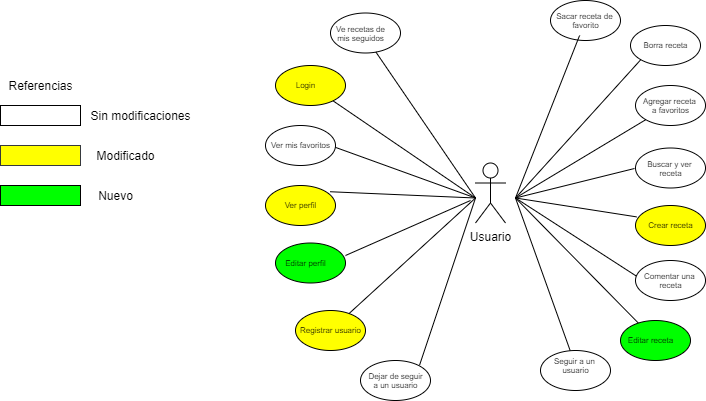

The diagram above was exported from draw.io. Its source (the exported page's mxGraphModel, read from the mxfile embedded in the PNG):
<mxGraphModel dx="858" dy="441" grid="1" gridSize="10" guides="1" tooltips="1" connect="1" arrows="1" fold="1" page="1" pageScale="1" pageWidth="827" pageHeight="1169" math="0" shadow="0">
  <root>
    <mxCell id="0" />
    <mxCell id="1" parent="0" />
    <mxCell id="WEP2w-aAyDaE7h5qEHEa-1" value="" style="rounded=0;whiteSpace=wrap;html=1;" parent="1" vertex="1">
      <mxGeometry x="10" y="105" width="80" height="20" as="geometry" />
    </mxCell>
    <mxCell id="WEP2w-aAyDaE7h5qEHEa-2" value="" style="rounded=0;whiteSpace=wrap;html=1;fontColor=#ffffff;fillColor=#00FF00;" parent="1" vertex="1">
      <mxGeometry x="10" y="185" width="80" height="20" as="geometry" />
    </mxCell>
    <mxCell id="WEP2w-aAyDaE7h5qEHEa-3" value="" style="rounded=0;whiteSpace=wrap;html=1;strokeColor=#36393d;fillColor=#FFFF00;" parent="1" vertex="1">
      <mxGeometry x="10" y="145" width="80" height="20" as="geometry" />
    </mxCell>
    <mxCell id="WEP2w-aAyDaE7h5qEHEa-4" value="Referencias" style="text;html=1;align=center;verticalAlign=middle;resizable=0;points=[];autosize=1;" parent="1" vertex="1">
      <mxGeometry x="10" y="75" width="80" height="20" as="geometry" />
    </mxCell>
    <mxCell id="WEP2w-aAyDaE7h5qEHEa-5" value="Sin modificaciones" style="text;html=1;align=center;verticalAlign=middle;resizable=0;points=[];autosize=1;" parent="1" vertex="1">
      <mxGeometry x="90" y="105" width="120" height="20" as="geometry" />
    </mxCell>
    <mxCell id="WEP2w-aAyDaE7h5qEHEa-6" value="Modificado" style="text;html=1;align=center;verticalAlign=middle;resizable=0;points=[];autosize=1;" parent="1" vertex="1">
      <mxGeometry x="100" y="145" width="70" height="20" as="geometry" />
    </mxCell>
    <mxCell id="WEP2w-aAyDaE7h5qEHEa-9" value="Nuevo" style="text;html=1;align=center;verticalAlign=middle;resizable=0;points=[];autosize=1;" parent="1" vertex="1">
      <mxGeometry x="100" y="185" width="50" height="20" as="geometry" />
    </mxCell>
    <mxCell id="WEP2w-aAyDaE7h5qEHEa-12" value="Usuario" style="shape=umlActor;verticalLabelPosition=bottom;verticalAlign=top;html=1;outlineConnect=0;strokeColor=#000000;fillColor=#FFFFFF;fontStyle=0" parent="1" vertex="1">
      <mxGeometry x="485" y="162.5" width="30" height="60" as="geometry" />
    </mxCell>
    <mxCell id="WEP2w-aAyDaE7h5qEHEa-14" value="" style="ellipse;whiteSpace=wrap;html=1;" parent="1" vertex="1">
      <mxGeometry x="645" y="147.5" width="70" height="40" as="geometry" />
    </mxCell>
    <mxCell id="WEP2w-aAyDaE7h5qEHEa-16" value="" style="ellipse;whiteSpace=wrap;html=1;fillColor=#FFFF00;" parent="1" vertex="1">
      <mxGeometry x="645" y="205" width="70" height="40" as="geometry" />
    </mxCell>
    <mxCell id="WEP2w-aAyDaE7h5qEHEa-17" value="Buscar y ver &lt;br style=&quot;font-size: 8px;&quot;&gt;receta" style="text;html=1;align=center;verticalAlign=middle;resizable=0;points=[];autosize=1;fontSize=8;" parent="1" vertex="1">
      <mxGeometry x="650" y="152.5" width="60" height="30" as="geometry" />
    </mxCell>
    <mxCell id="WEP2w-aAyDaE7h5qEHEa-19" value="&lt;font color=&quot;#000000&quot; style=&quot;font-size: 8px;&quot;&gt;Crear receta&lt;/font&gt;" style="text;html=1;align=center;verticalAlign=middle;resizable=0;points=[];autosize=1;fontSize=8;" parent="1" vertex="1">
      <mxGeometry x="650" y="215" width="60" height="20" as="geometry" />
    </mxCell>
    <mxCell id="WEP2w-aAyDaE7h5qEHEa-20" value="" style="endArrow=none;html=1;fontSize=7;fontColor=#00FF00;" parent="1" edge="1">
      <mxGeometry width="50" height="50" relative="1" as="geometry">
        <mxPoint x="525" y="197.5" as="sourcePoint" />
        <mxPoint x="644" y="168" as="targetPoint" />
      </mxGeometry>
    </mxCell>
    <mxCell id="WEP2w-aAyDaE7h5qEHEa-21" value="" style="endArrow=none;html=1;fontSize=7;fontColor=#00FF00;entryX=0.014;entryY=0.284;entryDx=0;entryDy=0;entryPerimeter=0;" parent="1" target="WEP2w-aAyDaE7h5qEHEa-16" edge="1">
      <mxGeometry width="50" height="50" relative="1" as="geometry">
        <mxPoint x="525" y="197.5" as="sourcePoint" />
        <mxPoint x="575" y="142.5" as="targetPoint" />
      </mxGeometry>
    </mxCell>
    <mxCell id="OCAK9qYY5XM6jHTFr0Xz-4" value="" style="ellipse;whiteSpace=wrap;html=1;fillColor=#FFFFFF;" parent="1" vertex="1">
      <mxGeometry x="645" y="260" width="70" height="40" as="geometry" />
    </mxCell>
    <mxCell id="OCAK9qYY5XM6jHTFr0Xz-5" value="&lt;font color=&quot;#000000&quot; style=&quot;font-size: 8px&quot;&gt;Comentar una &lt;br&gt;receta&lt;/font&gt;" style="text;html=1;align=center;verticalAlign=middle;resizable=0;points=[];autosize=1;fontSize=8;" parent="1" vertex="1">
      <mxGeometry x="645" y="265" width="70" height="30" as="geometry" />
    </mxCell>
    <mxCell id="OCAK9qYY5XM6jHTFr0Xz-7" value="" style="ellipse;whiteSpace=wrap;html=1;fillColor=#FFFF00;" parent="1" vertex="1">
      <mxGeometry x="275" y="185" width="70" height="40" as="geometry" />
    </mxCell>
    <mxCell id="OCAK9qYY5XM6jHTFr0Xz-8" value="Ver perfil" style="text;html=1;align=center;verticalAlign=middle;resizable=0;points=[];autosize=1;fontSize=8;" parent="1" vertex="1">
      <mxGeometry x="285" y="195" width="50" height="20" as="geometry" />
    </mxCell>
    <mxCell id="OCAK9qYY5XM6jHTFr0Xz-10" value="" style="ellipse;whiteSpace=wrap;html=1;fillColor=#FFFFFF;" parent="1" vertex="1">
      <mxGeometry x="275" y="125" width="70" height="40" as="geometry" />
    </mxCell>
    <mxCell id="OCAK9qYY5XM6jHTFr0Xz-11" value="Ver mis favoritos" style="text;html=1;align=center;verticalAlign=middle;resizable=0;points=[];autosize=1;fontSize=8;" parent="1" vertex="1">
      <mxGeometry x="275" y="135" width="70" height="20" as="geometry" />
    </mxCell>
    <mxCell id="OCAK9qYY5XM6jHTFr0Xz-16" value="" style="endArrow=none;html=1;fontColor=#000000;entryX=0.01;entryY=0.35;entryDx=0;entryDy=0;entryPerimeter=0;" parent="1" target="OCAK9qYY5XM6jHTFr0Xz-5" edge="1">
      <mxGeometry width="50" height="50" relative="1" as="geometry">
        <mxPoint x="525" y="197.5" as="sourcePoint" />
        <mxPoint x="575" y="142.5" as="targetPoint" />
      </mxGeometry>
    </mxCell>
    <mxCell id="OCAK9qYY5XM6jHTFr0Xz-21" value="" style="ellipse;whiteSpace=wrap;html=1;fillColor=#FFFFFF;" parent="1" vertex="1">
      <mxGeometry x="645" y="85" width="70" height="40" as="geometry" />
    </mxCell>
    <mxCell id="OCAK9qYY5XM6jHTFr0Xz-22" value="Agregar receta &lt;br&gt;a favoritos" style="text;html=1;align=center;verticalAlign=middle;resizable=0;points=[];autosize=1;fontSize=8;" parent="1" vertex="1">
      <mxGeometry x="645" y="90" width="70" height="30" as="geometry" />
    </mxCell>
    <mxCell id="OCAK9qYY5XM6jHTFr0Xz-23" value="" style="endArrow=none;html=1;fontColor=#000000;entryX=1;entryY=0.594;entryDx=0;entryDy=0;entryPerimeter=0;" parent="1" target="OCAK9qYY5XM6jHTFr0Xz-11" edge="1">
      <mxGeometry width="50" height="50" relative="1" as="geometry">
        <mxPoint x="485" y="197.5" as="sourcePoint" />
        <mxPoint x="525" y="157.5" as="targetPoint" />
      </mxGeometry>
    </mxCell>
    <mxCell id="OCAK9qYY5XM6jHTFr0Xz-24" value="" style="endArrow=none;html=1;fontColor=#000000;exitX=0.925;exitY=0.156;exitDx=0;exitDy=0;exitPerimeter=0;" parent="1" edge="1" source="OCAK9qYY5XM6jHTFr0Xz-7">
      <mxGeometry width="50" height="50" relative="1" as="geometry">
        <mxPoint x="425" y="232.5" as="sourcePoint" />
        <mxPoint x="485" y="197.5" as="targetPoint" />
      </mxGeometry>
    </mxCell>
    <mxCell id="OCAK9qYY5XM6jHTFr0Xz-31" value="" style="endArrow=none;html=1;fontColor=#000000;entryX=0;entryY=1;entryDx=0;entryDy=0;" parent="1" target="OCAK9qYY5XM6jHTFr0Xz-21" edge="1">
      <mxGeometry width="50" height="50" relative="1" as="geometry">
        <mxPoint x="525" y="197.5" as="sourcePoint" />
        <mxPoint x="575" y="147.5" as="targetPoint" />
      </mxGeometry>
    </mxCell>
    <mxCell id="VtuNi4yMClSt4l6G7bOD-1" value="" style="ellipse;whiteSpace=wrap;html=1;" parent="1" vertex="1">
      <mxGeometry x="640" y="25" width="70" height="40" as="geometry" />
    </mxCell>
    <mxCell id="VtuNi4yMClSt4l6G7bOD-2" value="&lt;font color=&quot;#000000&quot; style=&quot;font-size: 8px&quot;&gt;Borra receta&lt;/font&gt;" style="text;html=1;align=center;verticalAlign=middle;resizable=0;points=[];autosize=1;fontSize=8;" parent="1" vertex="1">
      <mxGeometry x="645" y="35" width="60" height="20" as="geometry" />
    </mxCell>
    <mxCell id="VtuNi4yMClSt4l6G7bOD-3" value="" style="ellipse;whiteSpace=wrap;html=1;fillColor=#FFFF00;" parent="1" vertex="1">
      <mxGeometry x="285" y="65" width="70" height="40" as="geometry" />
    </mxCell>
    <mxCell id="VtuNi4yMClSt4l6G7bOD-4" value="&lt;font color=&quot;#000000&quot; style=&quot;font-size: 8px&quot;&gt;Login&lt;/font&gt;" style="text;html=1;align=center;verticalAlign=middle;resizable=0;points=[];autosize=1;fontSize=8;" parent="1" vertex="1">
      <mxGeometry x="295" y="75" width="40" height="20" as="geometry" />
    </mxCell>
    <mxCell id="VtuNi4yMClSt4l6G7bOD-5" value="" style="ellipse;whiteSpace=wrap;html=1;fillColor=#FFFF00;" parent="1" vertex="1">
      <mxGeometry x="305" y="310" width="70" height="40" as="geometry" />
    </mxCell>
    <mxCell id="VtuNi4yMClSt4l6G7bOD-6" value="&lt;font color=&quot;#000000&quot; style=&quot;font-size: 8px&quot;&gt;Registrar usuario&lt;/font&gt;" style="text;html=1;align=center;verticalAlign=middle;resizable=0;points=[];autosize=1;fontSize=8;" parent="1" vertex="1">
      <mxGeometry x="300" y="320" width="80" height="20" as="geometry" />
    </mxCell>
    <mxCell id="VtuNi4yMClSt4l6G7bOD-8" value="" style="endArrow=none;html=1;" parent="1" source="VtuNi4yMClSt4l6G7bOD-5" edge="1">
      <mxGeometry width="50" height="50" relative="1" as="geometry">
        <mxPoint x="415" y="277.5" as="sourcePoint" />
        <mxPoint x="485" y="197.5" as="targetPoint" />
      </mxGeometry>
    </mxCell>
    <mxCell id="VtuNi4yMClSt4l6G7bOD-9" value="" style="endArrow=none;html=1;" parent="1" edge="1" source="VtuNi4yMClSt4l6G7bOD-3">
      <mxGeometry width="50" height="50" relative="1" as="geometry">
        <mxPoint x="425" y="92.5" as="sourcePoint" />
        <mxPoint x="485" y="197.5" as="targetPoint" />
      </mxGeometry>
    </mxCell>
    <mxCell id="VtuNi4yMClSt4l6G7bOD-10" value="" style="endArrow=none;html=1;entryX=0;entryY=1;entryDx=0;entryDy=0;" parent="1" target="VtuNi4yMClSt4l6G7bOD-1" edge="1">
      <mxGeometry width="50" height="50" relative="1" as="geometry">
        <mxPoint x="525" y="197.5" as="sourcePoint" />
        <mxPoint x="575" y="147.5" as="targetPoint" />
      </mxGeometry>
    </mxCell>
    <mxCell id="VtuNi4yMClSt4l6G7bOD-11" value="" style="ellipse;whiteSpace=wrap;html=1;" parent="1" vertex="1">
      <mxGeometry x="560" width="70" height="40" as="geometry" />
    </mxCell>
    <mxCell id="VtuNi4yMClSt4l6G7bOD-12" value="&lt;font color=&quot;#000000&quot; style=&quot;font-size: 8px&quot;&gt;Sacar receta de&amp;nbsp;&lt;br&gt;favorito&lt;br&gt;&lt;/font&gt;" style="text;html=1;align=center;verticalAlign=middle;resizable=0;points=[];autosize=1;fontSize=8;" parent="1" vertex="1">
      <mxGeometry x="560" y="5" width="70" height="30" as="geometry" />
    </mxCell>
    <mxCell id="VtuNi4yMClSt4l6G7bOD-13" value="" style="ellipse;whiteSpace=wrap;html=1;fillColor=#FFFFFF;" parent="1" vertex="1">
      <mxGeometry x="550" y="350" width="70" height="40" as="geometry" />
    </mxCell>
    <mxCell id="VtuNi4yMClSt4l6G7bOD-14" value="&lt;font color=&quot;#000000&quot; style=&quot;font-size: 8px&quot;&gt;Seguir a un &lt;br&gt;usuario&lt;/font&gt;" style="text;html=1;align=center;verticalAlign=middle;resizable=0;points=[];autosize=1;fontSize=8;" parent="1" vertex="1">
      <mxGeometry x="555" y="350" width="60" height="30" as="geometry" />
    </mxCell>
    <mxCell id="VtuNi4yMClSt4l6G7bOD-15" value="" style="ellipse;whiteSpace=wrap;html=1;fillColor=#FFFFFF;" parent="1" vertex="1">
      <mxGeometry x="370" y="360" width="70" height="40" as="geometry" />
    </mxCell>
    <mxCell id="VtuNi4yMClSt4l6G7bOD-16" value="&lt;font color=&quot;#000000&quot; style=&quot;font-size: 8px&quot;&gt;Dejar de seguir&lt;br&gt;a un usuario&lt;br&gt;&lt;/font&gt;" style="text;html=1;align=center;verticalAlign=middle;resizable=0;points=[];autosize=1;fontSize=8;" parent="1" vertex="1">
      <mxGeometry x="370" y="365" width="70" height="30" as="geometry" />
    </mxCell>
    <mxCell id="VtuNi4yMClSt4l6G7bOD-18" value="" style="ellipse;whiteSpace=wrap;html=1;fillColor=#FFFFFF;" parent="1" vertex="1">
      <mxGeometry x="340" y="12.5" width="70" height="40" as="geometry" />
    </mxCell>
    <mxCell id="VtuNi4yMClSt4l6G7bOD-19" value="Ve recetas de&lt;br&gt;mis seguidos" style="text;html=1;align=center;verticalAlign=middle;resizable=0;points=[];autosize=1;fontSize=8;" parent="1" vertex="1">
      <mxGeometry x="340" y="17.5" width="60" height="30" as="geometry" />
    </mxCell>
    <mxCell id="VtuNi4yMClSt4l6G7bOD-20" value="" style="endArrow=none;html=1;entryX=0.649;entryY=0.977;entryDx=0;entryDy=0;entryPerimeter=0;" parent="1" target="VtuNi4yMClSt4l6G7bOD-18" edge="1">
      <mxGeometry width="50" height="50" relative="1" as="geometry">
        <mxPoint x="485" y="197.5" as="sourcePoint" />
        <mxPoint x="535" y="147.5" as="targetPoint" />
      </mxGeometry>
    </mxCell>
    <mxCell id="VtuNi4yMClSt4l6G7bOD-21" value="" style="endArrow=none;html=1;" parent="1" edge="1" target="VtuNi4yMClSt4l6G7bOD-12">
      <mxGeometry width="50" height="50" relative="1" as="geometry">
        <mxPoint x="525" y="197.5" as="sourcePoint" />
        <mxPoint x="539" y="57.5" as="targetPoint" />
      </mxGeometry>
    </mxCell>
    <mxCell id="VtuNi4yMClSt4l6G7bOD-22" value="" style="endArrow=none;html=1;exitX=0.843;exitY=-0.007;exitDx=0;exitDy=0;exitPerimeter=0;" parent="1" edge="1" source="VtuNi4yMClSt4l6G7bOD-16">
      <mxGeometry width="50" height="50" relative="1" as="geometry">
        <mxPoint x="425" y="327.5" as="sourcePoint" />
        <mxPoint x="485" y="197.5" as="targetPoint" />
      </mxGeometry>
    </mxCell>
    <mxCell id="VtuNi4yMClSt4l6G7bOD-23" value="" style="endArrow=none;html=1;" parent="1" edge="1" source="21kBHdqTAdXiU51oljFu-4">
      <mxGeometry width="50" height="50" relative="1" as="geometry">
        <mxPoint x="540" y="332.5" as="sourcePoint" />
        <mxPoint x="525" y="197.5" as="targetPoint" />
      </mxGeometry>
    </mxCell>
    <mxCell id="21kBHdqTAdXiU51oljFu-1" value="" style="ellipse;whiteSpace=wrap;html=1;fillColor=#00FF00;" vertex="1" parent="1">
      <mxGeometry x="285" y="242.5" width="70" height="40" as="geometry" />
    </mxCell>
    <mxCell id="21kBHdqTAdXiU51oljFu-2" value="&lt;font color=&quot;#000000&quot; style=&quot;font-size: 8px&quot;&gt;Editar perfil&lt;/font&gt;" style="text;html=1;align=center;verticalAlign=middle;resizable=0;points=[];autosize=1;fontSize=8;" vertex="1" parent="1">
      <mxGeometry x="285" y="252.5" width="60" height="20" as="geometry" />
    </mxCell>
    <mxCell id="21kBHdqTAdXiU51oljFu-4" value="" style="ellipse;whiteSpace=wrap;html=1;fillColor=#00FF00;" vertex="1" parent="1">
      <mxGeometry x="630" y="320" width="70" height="40" as="geometry" />
    </mxCell>
    <mxCell id="21kBHdqTAdXiU51oljFu-5" value="Editar receta" style="text;html=1;align=center;verticalAlign=middle;resizable=0;points=[];autosize=1;fontSize=8;" vertex="1" parent="1">
      <mxGeometry x="630" y="330" width="60" height="20" as="geometry" />
    </mxCell>
    <mxCell id="21kBHdqTAdXiU51oljFu-6" value="" style="endArrow=none;html=1;" edge="1" parent="1" target="VtuNi4yMClSt4l6G7bOD-14">
      <mxGeometry width="50" height="50" relative="1" as="geometry">
        <mxPoint x="525" y="197.5" as="sourcePoint" />
        <mxPoint x="575" y="147.5" as="targetPoint" />
      </mxGeometry>
    </mxCell>
    <mxCell id="21kBHdqTAdXiU51oljFu-7" value="" style="endArrow=none;html=1;" edge="1" parent="1">
      <mxGeometry width="50" height="50" relative="1" as="geometry">
        <mxPoint x="355" y="255" as="sourcePoint" />
        <mxPoint x="480" y="200" as="targetPoint" />
      </mxGeometry>
    </mxCell>
  </root>
</mxGraphModel>